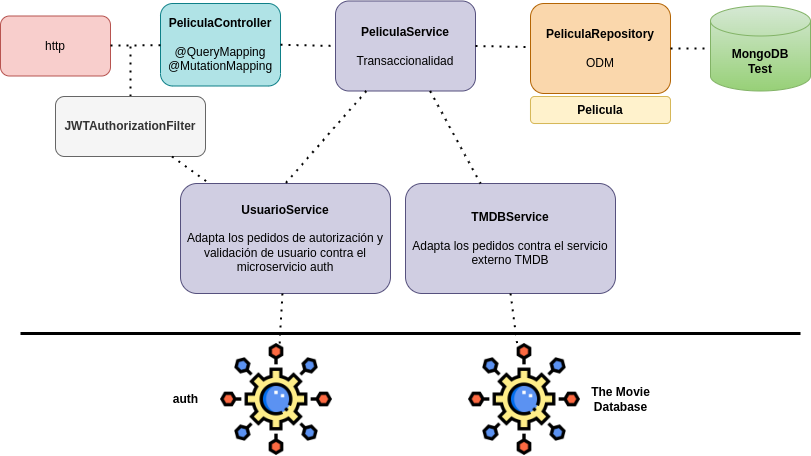

The diagram above was exported from draw.io. Its source (the exported page's mxGraphModel, read from the mxfile embedded in the PNG):
<mxGraphModel dx="1400" dy="696" grid="1" gridSize="10" guides="1" tooltips="1" connect="1" arrows="1" fold="1" page="1" pageScale="1" pageWidth="850" pageHeight="1100" math="0" shadow="0">
  <root>
    <mxCell id="0" />
    <mxCell id="1" parent="0" />
    <mxCell id="2" value="MongoDB&lt;br&gt;Test" style="shape=cylinder3;whiteSpace=wrap;html=1;boundedLbl=1;backgroundOutline=1;size=15;fillColor=#d5e8d4;gradientColor=#97d077;strokeColor=#82b366;fontStyle=1" vertex="1" parent="1">
      <mxGeometry x="730" y="152.5" width="100" height="85" as="geometry" />
    </mxCell>
    <mxCell id="3" value="&lt;b&gt;PeliculaController&lt;/b&gt;&lt;br&gt;&lt;br&gt;@QueryMapping&lt;br&gt;@MutationMapping" style="rounded=1;whiteSpace=wrap;html=1;fillColor=#b0e3e6;strokeColor=#0e8088;" vertex="1" parent="1">
      <mxGeometry x="180" y="150" width="120" height="82.5" as="geometry" />
    </mxCell>
    <mxCell id="4" value="&lt;b&gt;PeliculaService&lt;/b&gt;&lt;br&gt;&lt;br&gt;Transaccionalidad" style="rounded=1;whiteSpace=wrap;html=1;fillColor=#d0cee2;strokeColor=#56517e;" vertex="1" parent="1">
      <mxGeometry x="355" y="147.5" width="140" height="90" as="geometry" />
    </mxCell>
    <mxCell id="5" value="&lt;b&gt;PeliculaRepository&lt;/b&gt;&lt;br&gt;&lt;br&gt;ODM" style="rounded=1;whiteSpace=wrap;html=1;fillColor=#fad7ac;strokeColor=#b46504;" vertex="1" parent="1">
      <mxGeometry x="550" y="150" width="140" height="90" as="geometry" />
    </mxCell>
    <mxCell id="6" value="" style="endArrow=none;dashed=1;html=1;dashPattern=1 3;strokeWidth=2;rounded=0;exitX=1;exitY=0.5;exitDx=0;exitDy=0;entryX=0;entryY=0.5;entryDx=0;entryDy=0;" edge="1" source="3" target="4" parent="1">
      <mxGeometry width="50" height="50" relative="1" as="geometry">
        <mxPoint x="400" y="400" as="sourcePoint" />
        <mxPoint x="450" y="350" as="targetPoint" />
      </mxGeometry>
    </mxCell>
    <mxCell id="7" value="" style="endArrow=none;dashed=1;html=1;dashPattern=1 3;strokeWidth=2;rounded=0;exitX=1;exitY=0.5;exitDx=0;exitDy=0;" edge="1" source="4" target="5" parent="1">
      <mxGeometry width="50" height="50" relative="1" as="geometry">
        <mxPoint x="320" y="205" as="sourcePoint" />
        <mxPoint x="400" y="205" as="targetPoint" />
      </mxGeometry>
    </mxCell>
    <mxCell id="8" value="" style="endArrow=none;dashed=1;html=1;dashPattern=1 3;strokeWidth=2;rounded=0;exitX=1;exitY=0.5;exitDx=0;exitDy=0;" edge="1" source="5" target="2" parent="1">
      <mxGeometry width="50" height="50" relative="1" as="geometry">
        <mxPoint x="540" y="205" as="sourcePoint" />
        <mxPoint x="560" y="205" as="targetPoint" />
      </mxGeometry>
    </mxCell>
    <mxCell id="9" value="&lt;b&gt;&lt;br&gt;&lt;br&gt;Pelicula&lt;br&gt;&lt;br&gt;&lt;br&gt;&lt;/b&gt;" style="rounded=1;whiteSpace=wrap;html=1;fillColor=#fff2cc;strokeColor=#d6b656;" vertex="1" parent="1">
      <mxGeometry x="550" y="243" width="140" height="27" as="geometry" />
    </mxCell>
    <mxCell id="10" value="&lt;b&gt;UsuarioService&lt;/b&gt;&lt;br&gt;&lt;br&gt;Adapta los pedidos de autorización y validación de usuario contra el microservicio auth" style="rounded=1;whiteSpace=wrap;html=1;fillColor=#d0cee2;strokeColor=#56517e;" vertex="1" parent="1">
      <mxGeometry x="200" y="330" width="210" height="110" as="geometry" />
    </mxCell>
    <mxCell id="11" value="&lt;b&gt;TMDBService&lt;br&gt;&lt;/b&gt;&lt;br&gt;Adapta los pedidos contra el servicio externo TMDB" style="rounded=1;whiteSpace=wrap;html=1;fillColor=#d0cee2;strokeColor=#56517e;" vertex="1" parent="1">
      <mxGeometry x="425" y="330" width="210" height="110" as="geometry" />
    </mxCell>
    <mxCell id="12" value="" style="endArrow=none;dashed=1;html=1;dashPattern=1 3;strokeWidth=2;rounded=0;" edge="1" source="4" target="11" parent="1">
      <mxGeometry width="50" height="50" relative="1" as="geometry">
        <mxPoint x="260" y="203" as="sourcePoint" />
        <mxPoint x="365" y="203" as="targetPoint" />
      </mxGeometry>
    </mxCell>
    <mxCell id="13" value="" style="endArrow=none;dashed=1;html=1;dashPattern=1 3;strokeWidth=2;rounded=0;entryX=0.5;entryY=0;entryDx=0;entryDy=0;" edge="1" source="4" target="10" parent="1">
      <mxGeometry width="50" height="50" relative="1" as="geometry">
        <mxPoint x="411" y="248" as="sourcePoint" />
        <mxPoint x="356" y="350" as="targetPoint" />
      </mxGeometry>
    </mxCell>
    <mxCell id="14" value="" style="shape=image;verticalLabelPosition=bottom;labelBackgroundColor=default;verticalAlign=top;aspect=fixed;imageAspect=0;image=https://cdn-icons-png.flaticon.com/512/6146/6146577.png;" vertex="1" parent="1">
      <mxGeometry x="488" y="490" width="112" height="112" as="geometry" />
    </mxCell>
    <mxCell id="15" value="auth" style="text;html=1;align=center;verticalAlign=middle;resizable=0;points=[];autosize=1;strokeColor=none;fillColor=none;fontStyle=1" vertex="1" parent="1">
      <mxGeometry x="180" y="531" width="50" height="30" as="geometry" />
    </mxCell>
    <mxCell id="16" value="" style="endArrow=none;dashed=1;html=1;dashPattern=1 3;strokeWidth=2;rounded=0;exitX=0.5;exitY=1;exitDx=0;exitDy=0;" edge="1" source="11" target="14" parent="1">
      <mxGeometry width="50" height="50" relative="1" as="geometry">
        <mxPoint x="472" y="248" as="sourcePoint" />
        <mxPoint x="555" y="350" as="targetPoint" />
      </mxGeometry>
    </mxCell>
    <mxCell id="17" value="" style="shape=image;verticalLabelPosition=bottom;labelBackgroundColor=default;verticalAlign=top;aspect=fixed;imageAspect=0;image=https://cdn-icons-png.flaticon.com/512/6146/6146577.png;" vertex="1" parent="1">
      <mxGeometry x="240" y="490" width="112" height="112" as="geometry" />
    </mxCell>
    <mxCell id="18" value="The Movie&lt;br&gt;Database" style="text;html=1;align=center;verticalAlign=middle;resizable=0;points=[];autosize=1;strokeColor=none;fillColor=none;fontStyle=1" vertex="1" parent="1">
      <mxGeometry x="600" y="526" width="80" height="40" as="geometry" />
    </mxCell>
    <mxCell id="19" value="" style="endArrow=none;dashed=1;html=1;dashPattern=1 3;strokeWidth=2;rounded=0;" edge="1" source="10" target="17" parent="1">
      <mxGeometry width="50" height="50" relative="1" as="geometry">
        <mxPoint x="555" y="460" as="sourcePoint" />
        <mxPoint x="554" y="500" as="targetPoint" />
      </mxGeometry>
    </mxCell>
    <mxCell id="20" value="" style="endArrow=none;html=1;rounded=0;strokeWidth=3;" edge="1" parent="1">
      <mxGeometry width="50" height="50" relative="1" as="geometry">
        <mxPoint x="40" y="480" as="sourcePoint" />
        <mxPoint x="820" y="480" as="targetPoint" />
      </mxGeometry>
    </mxCell>
    <mxCell id="21" value="http" style="rounded=1;whiteSpace=wrap;html=1;fillColor=#f8cecc;strokeColor=#b85450;" vertex="1" parent="1">
      <mxGeometry x="20" y="162.5" width="110" height="60" as="geometry" />
    </mxCell>
    <mxCell id="22" value="" style="endArrow=none;dashed=1;html=1;dashPattern=1 3;strokeWidth=2;rounded=0;" edge="1" source="21" target="3" parent="1">
      <mxGeometry width="50" height="50" relative="1" as="geometry">
        <mxPoint x="310" y="201" as="sourcePoint" />
        <mxPoint x="365" y="203" as="targetPoint" />
      </mxGeometry>
    </mxCell>
    <mxCell id="23" value="" style="endArrow=none;dashed=1;html=1;dashPattern=1 3;strokeWidth=2;rounded=0;exitX=0.5;exitY=0;exitDx=0;exitDy=0;" edge="1" source="24" parent="1">
      <mxGeometry width="50" height="50" relative="1" as="geometry">
        <mxPoint x="150" y="240" as="sourcePoint" />
        <mxPoint x="150" y="190" as="targetPoint" />
      </mxGeometry>
    </mxCell>
    <mxCell id="24" value="&lt;b&gt;JWTAuthorizationFilter&lt;/b&gt;" style="rounded=1;whiteSpace=wrap;html=1;fillColor=#f5f5f5;strokeColor=#666666;fontColor=#333333;" vertex="1" parent="1">
      <mxGeometry x="75" y="243" width="150" height="60" as="geometry" />
    </mxCell>
    <mxCell id="25" value="" style="endArrow=none;dashed=1;html=1;dashPattern=1 3;strokeWidth=2;rounded=0;" edge="1" source="24" target="10" parent="1">
      <mxGeometry width="50" height="50" relative="1" as="geometry">
        <mxPoint x="396" y="248" as="sourcePoint" />
        <mxPoint x="315" y="340" as="targetPoint" />
      </mxGeometry>
    </mxCell>
  </root>
</mxGraphModel>